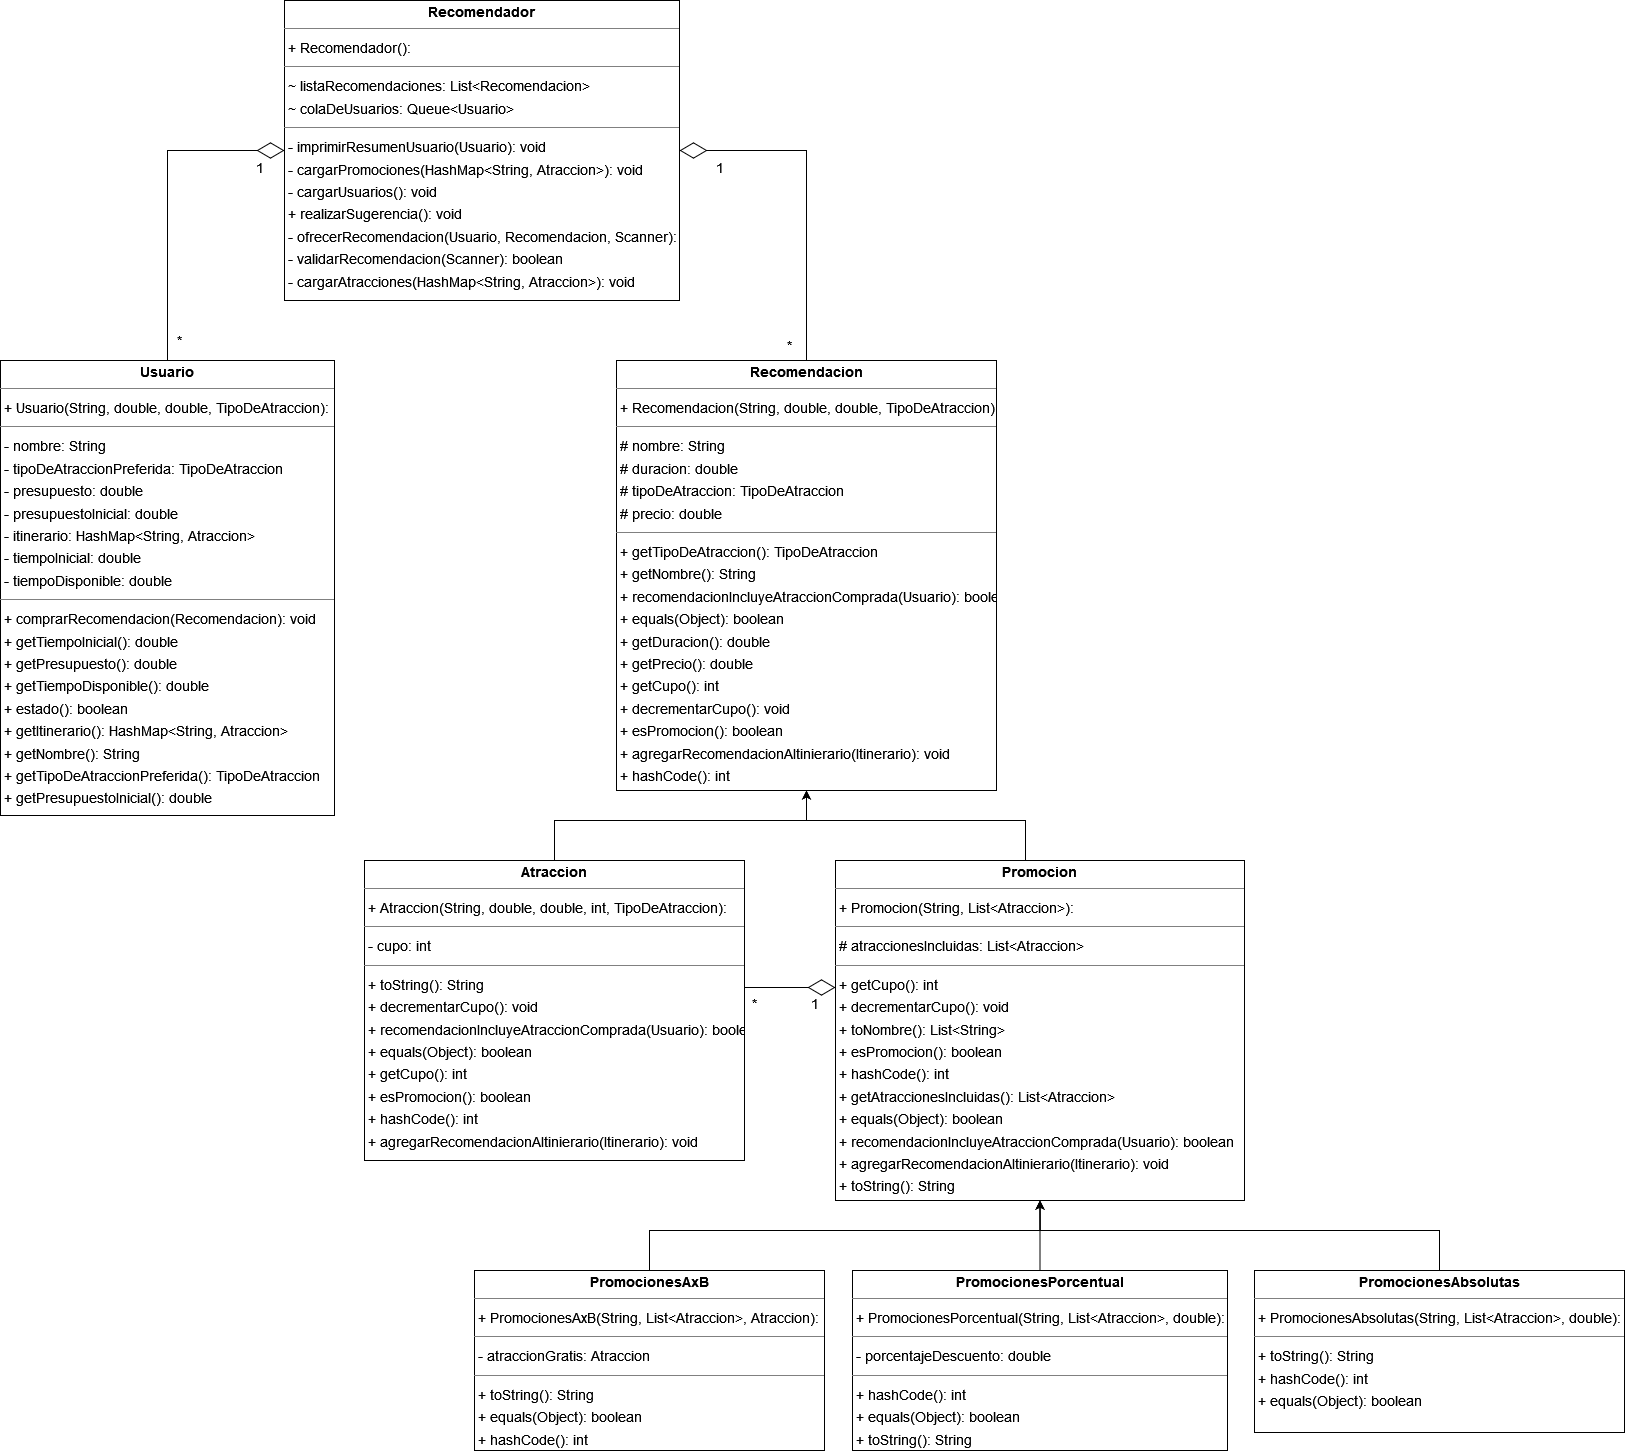

The diagram above was exported from draw.io. Its source (the exported page's mxGraphModel, read from the mxfile embedded in the PNG):
<mxGraphModel dx="3268" dy="3164" grid="1" gridSize="10" guides="1" tooltips="1" connect="1" arrows="1" fold="1" page="0" pageScale="1" pageWidth="827" pageHeight="1169" background="none" math="0" shadow="0">
  <root>
    <mxCell id="0" />
    <mxCell id="1" parent="0" />
    <mxCell id="2" style="edgeStyle=orthogonalEdgeStyle;rounded=0;orthogonalLoop=1;jettySize=auto;html=1;entryX=0.5;entryY=1;entryDx=0;entryDy=0;" edge="1" source="3" target="12" parent="1">
      <mxGeometry relative="1" as="geometry">
        <mxPoint x="830" y="-300" as="targetPoint" />
        <Array as="points">
          <mxPoint x="560" y="-280" />
          <mxPoint x="812" y="-280" />
        </Array>
      </mxGeometry>
    </mxCell>
    <mxCell id="3" value="&lt;p style=&quot;margin:0px;margin-top:4px;text-align:center;&quot;&gt;&lt;b&gt;Atraccion&lt;/b&gt;&lt;/p&gt;&lt;hr size=&quot;1&quot;/&gt;&lt;p style=&quot;margin:0 0 0 4px;line-height:1.6;&quot;&gt;+ Atraccion(String, double, double, int, TipoDeAtraccion): &lt;/p&gt;&lt;hr size=&quot;1&quot;/&gt;&lt;p style=&quot;margin:0 0 0 4px;line-height:1.6;&quot;&gt;- cupo: int&lt;/p&gt;&lt;hr size=&quot;1&quot;/&gt;&lt;p style=&quot;margin:0 0 0 4px;line-height:1.6;&quot;&gt;+ toString(): String&lt;br/&gt;+ decrementarCupo(): void&lt;br/&gt;+ recomendacionIncluyeAtraccionComprada(Usuario): boolean&lt;br/&gt;+ equals(Object): boolean&lt;br/&gt;+ getCupo(): int&lt;br/&gt;+ esPromocion(): boolean&lt;br/&gt;+ hashCode(): int&lt;br/&gt;+ agregarRecomendacionAItinierario(Itinerario): void&lt;/p&gt;" style="verticalAlign=top;align=left;overflow=fill;fontSize=14;fontFamily=Helvetica;html=1;rounded=0;shadow=0;comic=0;labelBackgroundColor=none;strokeWidth=1;" vertex="1" parent="1">
      <mxGeometry x="370" y="-240" width="380" height="300" as="geometry" />
    </mxCell>
    <mxCell id="4" style="edgeStyle=orthogonalEdgeStyle;rounded=0;orthogonalLoop=1;jettySize=auto;html=1;entryX=0.5;entryY=1;entryDx=0;entryDy=0;" edge="1" source="5" target="12" parent="1">
      <mxGeometry relative="1" as="geometry">
        <mxPoint x="830" y="-300" as="targetPoint" />
        <Array as="points">
          <mxPoint x="1031" y="-280" />
          <mxPoint x="812" y="-280" />
        </Array>
      </mxGeometry>
    </mxCell>
    <mxCell id="5" value="&lt;p style=&quot;margin:0px;margin-top:4px;text-align:center;&quot;&gt;&lt;b&gt;Promocion&lt;/b&gt;&lt;/p&gt;&lt;hr size=&quot;1&quot;/&gt;&lt;p style=&quot;margin:0 0 0 4px;line-height:1.6;&quot;&gt;+ Promocion(String, List&amp;lt;Atraccion&amp;gt;): &lt;/p&gt;&lt;hr size=&quot;1&quot;/&gt;&lt;p style=&quot;margin:0 0 0 4px;line-height:1.6;&quot;&gt;# atraccionesIncluidas: List&amp;lt;Atraccion&amp;gt;&lt;/p&gt;&lt;hr size=&quot;1&quot;/&gt;&lt;p style=&quot;margin:0 0 0 4px;line-height:1.6;&quot;&gt;+ getCupo(): int&lt;br/&gt;+ decrementarCupo(): void&lt;br/&gt;+ toNombre(): List&amp;lt;String&amp;gt;&lt;br/&gt;+ esPromocion(): boolean&lt;br/&gt;+ hashCode(): int&lt;br/&gt;+ getAtraccionesIncluidas(): List&amp;lt;Atraccion&amp;gt;&lt;br/&gt;+ equals(Object): boolean&lt;br/&gt;+ recomendacionIncluyeAtraccionComprada(Usuario): boolean&lt;br/&gt;+ agregarRecomendacionAItinierario(Itinerario): void&lt;br/&gt;+ toString(): String&lt;/p&gt;" style="verticalAlign=top;align=left;overflow=fill;fontSize=14;fontFamily=Helvetica;html=1;rounded=0;shadow=0;comic=0;labelBackgroundColor=none;strokeWidth=1;" vertex="1" parent="1">
      <mxGeometry x="841" y="-240" width="409" height="340" as="geometry" />
    </mxCell>
    <mxCell id="6" style="edgeStyle=orthogonalEdgeStyle;rounded=0;orthogonalLoop=1;jettySize=auto;html=1;entryX=0.5;entryY=1;entryDx=0;entryDy=0;" edge="1" source="7" target="5" parent="1">
      <mxGeometry relative="1" as="geometry">
        <mxPoint x="1030" y="60" as="targetPoint" />
        <Array as="points">
          <mxPoint x="1445" y="130" />
          <mxPoint x="1045" y="130" />
        </Array>
      </mxGeometry>
    </mxCell>
    <mxCell id="7" value="&lt;p style=&quot;margin:0px;margin-top:4px;text-align:center;&quot;&gt;&lt;b&gt;PromocionesAbsolutas&lt;/b&gt;&lt;/p&gt;&lt;hr size=&quot;1&quot;/&gt;&lt;p style=&quot;margin:0 0 0 4px;line-height:1.6;&quot;&gt;+ PromocionesAbsolutas(String, List&amp;lt;Atraccion&amp;gt;, double): &lt;/p&gt;&lt;hr size=&quot;1&quot;/&gt;&lt;p style=&quot;margin:0 0 0 4px;line-height:1.6;&quot;&gt;+ toString(): String&lt;br/&gt;+ hashCode(): int&lt;br/&gt;+ equals(Object): boolean&lt;/p&gt;" style="verticalAlign=top;align=left;overflow=fill;fontSize=14;fontFamily=Helvetica;html=1;rounded=0;shadow=0;comic=0;labelBackgroundColor=none;strokeWidth=1;" vertex="1" parent="1">
      <mxGeometry x="1260" y="170" width="370" height="162" as="geometry" />
    </mxCell>
    <mxCell id="8" style="edgeStyle=orthogonalEdgeStyle;rounded=0;orthogonalLoop=1;jettySize=auto;html=1;entryX=0.5;entryY=1;entryDx=0;entryDy=0;exitX=0.5;exitY=0;exitDx=0;exitDy=0;" edge="1" source="9" target="5" parent="1">
      <mxGeometry relative="1" as="geometry">
        <Array as="points">
          <mxPoint x="655" y="130" />
          <mxPoint x="1045" y="130" />
        </Array>
      </mxGeometry>
    </mxCell>
    <mxCell id="9" value="&lt;p style=&quot;margin:0px;margin-top:4px;text-align:center;&quot;&gt;&lt;b&gt;PromocionesAxB&lt;/b&gt;&lt;/p&gt;&lt;hr size=&quot;1&quot;/&gt;&lt;p style=&quot;margin:0 0 0 4px;line-height:1.6;&quot;&gt;+ PromocionesAxB(String, List&amp;lt;Atraccion&amp;gt;, Atraccion): &lt;/p&gt;&lt;hr size=&quot;1&quot;/&gt;&lt;p style=&quot;margin:0 0 0 4px;line-height:1.6;&quot;&gt;- atraccionGratis: Atraccion&lt;/p&gt;&lt;hr size=&quot;1&quot;/&gt;&lt;p style=&quot;margin:0 0 0 4px;line-height:1.6;&quot;&gt;+ toString(): String&lt;br/&gt;+ equals(Object): boolean&lt;br/&gt;+ hashCode(): int&lt;/p&gt;" style="verticalAlign=top;align=left;overflow=fill;fontSize=14;fontFamily=Helvetica;html=1;rounded=0;shadow=0;comic=0;labelBackgroundColor=none;strokeWidth=1;" vertex="1" parent="1">
      <mxGeometry x="480" y="170" width="350" height="180" as="geometry" />
    </mxCell>
    <mxCell id="10" value="" style="edgeStyle=orthogonalEdgeStyle;rounded=0;orthogonalLoop=1;jettySize=auto;html=1;" edge="1" source="11" target="5" parent="1">
      <mxGeometry relative="1" as="geometry" />
    </mxCell>
    <mxCell id="11" value="&lt;p style=&quot;margin:0px;margin-top:4px;text-align:center;&quot;&gt;&lt;b&gt;PromocionesPorcentual&lt;/b&gt;&lt;/p&gt;&lt;hr size=&quot;1&quot;/&gt;&lt;p style=&quot;margin:0 0 0 4px;line-height:1.6;&quot;&gt;+ PromocionesPorcentual(String, List&amp;lt;Atraccion&amp;gt;, double): &lt;/p&gt;&lt;hr size=&quot;1&quot;/&gt;&lt;p style=&quot;margin:0 0 0 4px;line-height:1.6;&quot;&gt;- porcentajeDescuento: double&lt;/p&gt;&lt;hr size=&quot;1&quot;/&gt;&lt;p style=&quot;margin:0 0 0 4px;line-height:1.6;&quot;&gt;+ hashCode(): int&lt;br/&gt;+ equals(Object): boolean&lt;br/&gt;+ toString(): String&lt;/p&gt;" style="verticalAlign=top;align=left;overflow=fill;fontSize=14;fontFamily=Helvetica;html=1;rounded=0;shadow=0;comic=0;labelBackgroundColor=none;strokeWidth=1;" vertex="1" parent="1">
      <mxGeometry x="858" y="170" width="375" height="180" as="geometry" />
    </mxCell>
    <mxCell id="12" value="&lt;p style=&quot;margin:0px;margin-top:4px;text-align:center;&quot;&gt;&lt;b&gt;Recomendacion&lt;/b&gt;&lt;/p&gt;&lt;hr size=&quot;1&quot;/&gt;&lt;p style=&quot;margin:0 0 0 4px;line-height:1.6;&quot;&gt;+ Recomendacion(String, double, double, TipoDeAtraccion): &lt;/p&gt;&lt;hr size=&quot;1&quot;/&gt;&lt;p style=&quot;margin:0 0 0 4px;line-height:1.6;&quot;&gt;# nombre: String&lt;br/&gt;# duracion: double&lt;br/&gt;# tipoDeAtraccion: TipoDeAtraccion&lt;br/&gt;# precio: double&lt;/p&gt;&lt;hr size=&quot;1&quot;/&gt;&lt;p style=&quot;margin:0 0 0 4px;line-height:1.6;&quot;&gt;+ getTipoDeAtraccion(): TipoDeAtraccion&lt;br/&gt;+ getNombre(): String&lt;br/&gt;+ recomendacionIncluyeAtraccionComprada(Usuario): boolean&lt;br/&gt;+ equals(Object): boolean&lt;br/&gt;+ getDuracion(): double&lt;br/&gt;+ getPrecio(): double&lt;br/&gt;+ getCupo(): int&lt;br/&gt;+ decrementarCupo(): void&lt;br/&gt;+ esPromocion(): boolean&lt;br/&gt;+ agregarRecomendacionAItinierario(Itinerario): void&lt;br/&gt;+ hashCode(): int&lt;/p&gt;" style="verticalAlign=top;align=left;overflow=fill;fontSize=14;fontFamily=Helvetica;html=1;rounded=0;shadow=0;comic=0;labelBackgroundColor=none;strokeWidth=1;" vertex="1" parent="1">
      <mxGeometry x="622" y="-740" width="380" height="430" as="geometry" />
    </mxCell>
    <mxCell id="13" value="&lt;p style=&quot;margin:0px;margin-top:4px;text-align:center;&quot;&gt;&lt;b&gt;Recomendador&lt;/b&gt;&lt;/p&gt;&lt;hr size=&quot;1&quot;/&gt;&lt;p style=&quot;margin:0 0 0 4px;line-height:1.6;&quot;&gt;+ Recomendador(): &lt;/p&gt;&lt;hr size=&quot;1&quot;/&gt;&lt;p style=&quot;margin:0 0 0 4px;line-height:1.6;&quot;&gt;~ listaRecomendaciones: List&amp;lt;Recomendacion&amp;gt;&lt;br/&gt;~ colaDeUsuarios: Queue&amp;lt;Usuario&amp;gt;&lt;/p&gt;&lt;hr size=&quot;1&quot;/&gt;&lt;p style=&quot;margin:0 0 0 4px;line-height:1.6;&quot;&gt;- imprimirResumenUsuario(Usuario): void&lt;br/&gt;- cargarPromociones(HashMap&amp;lt;String, Atraccion&amp;gt;): void&lt;br/&gt;- cargarUsuarios(): void&lt;br/&gt;+ realizarSugerencia(): void&lt;br/&gt;- ofrecerRecomendacion(Usuario, Recomendacion, Scanner): boolean&lt;br/&gt;- validarRecomendacion(Scanner): boolean&lt;br/&gt;- cargarAtracciones(HashMap&amp;lt;String, Atraccion&amp;gt;): void&lt;/p&gt;" style="verticalAlign=top;align=left;overflow=fill;fontSize=14;fontFamily=Helvetica;html=1;rounded=0;shadow=0;comic=0;labelBackgroundColor=none;strokeWidth=1;" vertex="1" parent="1">
      <mxGeometry x="290" y="-1100" width="395" height="300" as="geometry" />
    </mxCell>
    <mxCell id="14" value="&lt;p style=&quot;margin:0px;margin-top:4px;text-align:center;&quot;&gt;&lt;b&gt;Usuario&lt;/b&gt;&lt;/p&gt;&lt;hr size=&quot;1&quot;&gt;&lt;p style=&quot;margin:0 0 0 4px;line-height:1.6;&quot;&gt;+ Usuario(String, double, double, TipoDeAtraccion): &lt;/p&gt;&lt;hr size=&quot;1&quot;&gt;&lt;p style=&quot;margin:0 0 0 4px;line-height:1.6;&quot;&gt;- nombre: String&lt;br&gt;- tipoDeAtraccionPreferida: TipoDeAtraccion&lt;br&gt;- presupuesto: double&lt;br&gt;- presupuestoInicial: double&lt;br&gt;- itinerario: HashMap&amp;lt;String, Atraccion&amp;gt;&lt;br&gt;- tiempoInicial: double&lt;br&gt;- tiempoDisponible: double&lt;/p&gt;&lt;hr size=&quot;1&quot;&gt;&lt;p style=&quot;margin:0 0 0 4px;line-height:1.6;&quot;&gt;+ comprarRecomendacion(Recomendacion): void&lt;br&gt;+ getTiempoInicial(): double&lt;br&gt;+ getPresupuesto(): double&lt;br&gt;+ getTiempoDisponible(): double&lt;br&gt;+ estado(): boolean&lt;br&gt;+ getItinerario(): HashMap&amp;lt;String, Atraccion&amp;gt;&lt;br&gt;+ getNombre(): String&lt;br&gt;+ getTipoDeAtraccionPreferida(): TipoDeAtraccion&lt;br&gt;+ getPresupuestoInicial(): double&lt;/p&gt;" style="verticalAlign=top;align=left;overflow=fill;fontSize=14;fontFamily=Helvetica;html=1;rounded=0;shadow=0;comic=0;labelBackgroundColor=none;strokeWidth=1;" vertex="1" parent="1">
      <mxGeometry x="6" y="-740" width="334" height="455" as="geometry" />
    </mxCell>
    <mxCell id="15" value="" style="group" vertex="1" connectable="0" parent="1">
      <mxGeometry x="745" y="-113" width="90" height="31" as="geometry" />
    </mxCell>
    <mxCell id="16" value="" style="edgeStyle=orthogonalEdgeStyle;rounded=0;orthogonalLoop=1;jettySize=auto;html=1;endArrow=diamondThin;endFill=0;endSize=25;" edge="1" parent="15" source="3" target="5">
      <mxGeometry relative="1" as="geometry">
        <Array as="points">
          <mxPoint x="65" />
          <mxPoint x="65" />
        </Array>
      </mxGeometry>
    </mxCell>
    <mxCell id="17" value="" style="group" vertex="1" connectable="0" parent="15">
      <mxGeometry y="1" width="90" height="30" as="geometry" />
    </mxCell>
    <mxCell id="18" value="&lt;font style=&quot;font-size: 14px;&quot;&gt;1&lt;/font&gt;" style="text;html=1;align=center;verticalAlign=middle;resizable=0;points=[];autosize=1;strokeColor=none;fillColor=none;" vertex="1" parent="17">
      <mxGeometry x="60" width="30" height="30" as="geometry" />
    </mxCell>
    <mxCell id="19" value="&lt;font style=&quot;font-size: 14px;&quot;&gt;*&lt;/font&gt;" style="text;html=1;align=center;verticalAlign=middle;resizable=0;points=[];autosize=1;strokeColor=none;fillColor=none;container=1;" vertex="1" parent="17">
      <mxGeometry width="30" height="30" as="geometry" />
    </mxCell>
    <mxCell id="20" value="" style="group" vertex="1" connectable="0" parent="1">
      <mxGeometry x="170" y="-960" width="110" height="215" as="geometry" />
    </mxCell>
    <mxCell id="21" style="edgeStyle=orthogonalEdgeStyle;rounded=0;orthogonalLoop=1;jettySize=auto;html=1;entryX=0;entryY=0.5;entryDx=0;entryDy=0;endArrow=diamondThin;endFill=0;endSize=25;" edge="1" parent="20" source="14" target="13">
      <mxGeometry relative="1" as="geometry" />
    </mxCell>
    <mxCell id="22" value="&lt;div&gt;&lt;br&gt;&lt;/div&gt;&lt;div&gt;&lt;font style=&quot;font-size: 14px;&quot;&gt;1&lt;/font&gt;&lt;br&gt;&lt;/div&gt;" style="text;html=1;align=center;verticalAlign=middle;resizable=0;points=[];autosize=1;strokeColor=none;fillColor=none;" vertex="1" parent="20">
      <mxGeometry x="80" width="30" height="40" as="geometry" />
    </mxCell>
    <mxCell id="23" value="&lt;font style=&quot;font-size: 14px;&quot;&gt;*&lt;/font&gt;" style="text;html=1;align=center;verticalAlign=middle;resizable=0;points=[];autosize=1;strokeColor=none;fillColor=none;" vertex="1" parent="20">
      <mxGeometry y="185" width="30" height="30" as="geometry" />
    </mxCell>
    <mxCell id="24" value="" style="group" vertex="1" connectable="0" parent="1">
      <mxGeometry x="710" y="-960" width="100" height="220" as="geometry" />
    </mxCell>
    <mxCell id="25" style="edgeStyle=orthogonalEdgeStyle;rounded=0;orthogonalLoop=1;jettySize=auto;html=1;entryX=1;entryY=0.5;entryDx=0;entryDy=0;endArrow=diamondThin;endFill=0;endSize=25;" edge="1" parent="24" source="12" target="13">
      <mxGeometry relative="1" as="geometry" />
    </mxCell>
    <mxCell id="26" value="&lt;div&gt;&lt;br&gt;&lt;/div&gt;&lt;div&gt;&lt;font style=&quot;font-size: 14px;&quot;&gt;1&lt;/font&gt;&lt;br&gt;&lt;/div&gt;" style="text;html=1;align=center;verticalAlign=middle;resizable=0;points=[];autosize=1;strokeColor=none;fillColor=none;" vertex="1" parent="24">
      <mxGeometry width="30" height="40" as="geometry" />
    </mxCell>
    <mxCell id="27" value="&lt;font style=&quot;font-size: 14px;&quot;&gt;*&lt;/font&gt;" style="text;html=1;align=center;verticalAlign=middle;resizable=0;points=[];autosize=1;strokeColor=none;fillColor=none;" vertex="1" parent="24">
      <mxGeometry x="70" y="190" width="30" height="30" as="geometry" />
    </mxCell>
  </root>
</mxGraphModel>